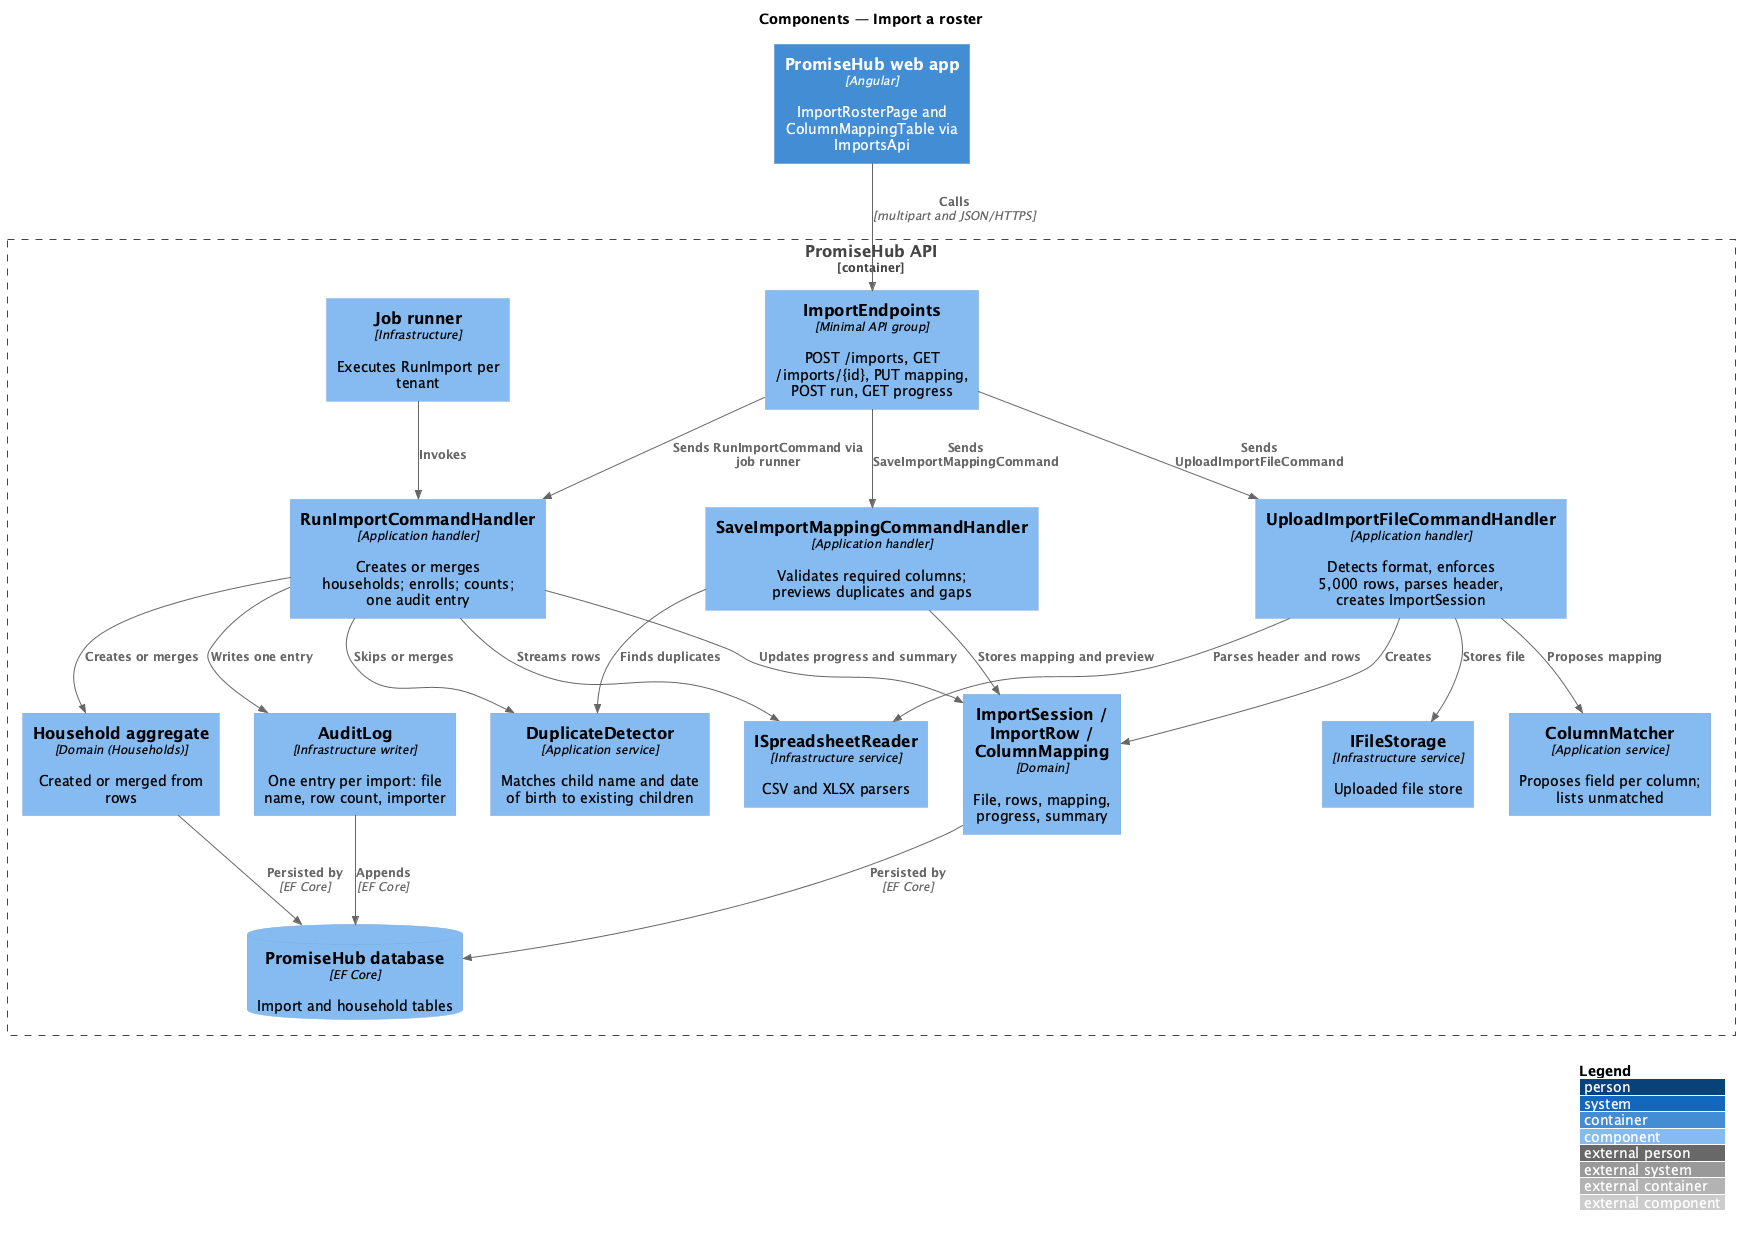

The diagram above was rendered by PlantUML. Its source (embedded in the PNG):
@startuml
!include <C4/C4_Component>
LAYOUT_WITH_LEGEND()
title Components — Import a roster

Container(web, "PromiseHub web app", "Angular", "ImportRosterPage and ColumnMappingTable via ImportsApi")
Container_Boundary(api, "PromiseHub API") {
  Component(endpoints, "ImportEndpoints", "Minimal API group", "POST /imports, GET /imports/{id}, PUT mapping, POST run, GET progress")
  Component(upload, "UploadImportFileCommandHandler", "Application handler", "Detects format, enforces 5,000 rows, parses header, creates ImportSession")
  Component(matcher, "ColumnMatcher", "Application service", "Proposes field per column; lists unmatched")
  Component(mapping, "SaveImportMappingCommandHandler", "Application handler", "Validates required columns; previews duplicates and gaps")
  Component(run, "RunImportCommandHandler", "Application handler", "Creates or merges households; enrolls; counts; one audit entry")
  Component(dupes, "DuplicateDetector", "Application service", "Matches child name and date of birth to existing children")
  Component(session, "ImportSession / ImportRow / ColumnMapping", "Domain", "File, rows, mapping, progress, summary")
  Component(household, "Household aggregate", "Domain (Households)", "Created or merged from rows")
  Component(reader, "ISpreadsheetReader", "Infrastructure service", "CSV and XLSX parsers")
  Component(storage, "IFileStorage", "Infrastructure service", "Uploaded file store")
  Component(jobs, "Job runner", "Infrastructure", "Executes RunImport per tenant")
  Component(audit, "AuditLog", "Infrastructure writer", "One entry per import: file name, row count, importer")
  ComponentDb(db, "PromiseHub database", "EF Core", "Import and household tables")
}
Rel(web, endpoints, "Calls", "multipart and JSON/HTTPS")
Rel(endpoints, upload, "Sends UploadImportFileCommand")
Rel(endpoints, mapping, "Sends SaveImportMappingCommand")
Rel(endpoints, run, "Sends RunImportCommand via job runner")
Rel(upload, storage, "Stores file")
Rel(upload, reader, "Parses header and rows")
Rel(upload, matcher, "Proposes mapping")
Rel(upload, session, "Creates")
Rel(mapping, dupes, "Finds duplicates")
Rel(mapping, session, "Stores mapping and preview")
Rel(jobs, run, "Invokes")
Rel(run, reader, "Streams rows")
Rel(run, dupes, "Skips or merges")
Rel(run, household, "Creates or merges")
Rel(run, session, "Updates progress and summary")
Rel(run, audit, "Writes one entry")
Rel(session, db, "Persisted by", "EF Core")
Rel(household, db, "Persisted by", "EF Core")
Rel(audit, db, "Appends", "EF Core")
@enduml